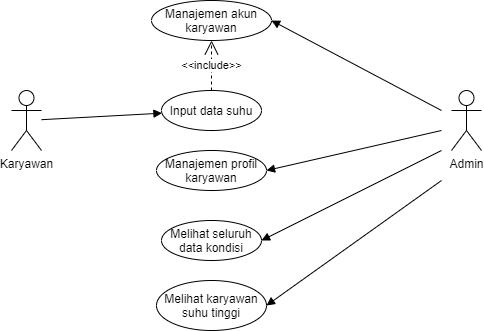

The diagram above was exported from draw.io. Its source (the exported page's mxGraphModel, read from the mxfile embedded in the PNG):
<mxGraphModel dx="782" dy="420" grid="1" gridSize="10" guides="1" tooltips="1" connect="1" arrows="1" fold="1" page="1" pageScale="1" pageWidth="827" pageHeight="1169" math="0" shadow="0">
  <root>
    <mxCell id="0" />
    <mxCell id="1" parent="0" />
    <mxCell id="erpf_5BJhiqQ-5eY5X1C-1" value="Karyawan" style="shape=umlActor;verticalLabelPosition=bottom;verticalAlign=top;html=1;" parent="1" vertex="1">
      <mxGeometry x="290" y="260" width="30" height="60" as="geometry" />
    </mxCell>
    <mxCell id="erpf_5BJhiqQ-5eY5X1C-2" value="Admin" style="shape=umlActor;verticalLabelPosition=bottom;verticalAlign=top;html=1;" parent="1" vertex="1">
      <mxGeometry x="730" y="260" width="30" height="60" as="geometry" />
    </mxCell>
    <mxCell id="erpf_5BJhiqQ-5eY5X1C-4" value="Input data suhu" style="ellipse;whiteSpace=wrap;html=1;" parent="1" vertex="1">
      <mxGeometry x="440" y="260" width="100" height="40" as="geometry" />
    </mxCell>
    <mxCell id="erpf_5BJhiqQ-5eY5X1C-5" value="Manajemen akun karyawan" style="ellipse;whiteSpace=wrap;html=1;" parent="1" vertex="1">
      <mxGeometry x="430" y="170" width="120" height="40" as="geometry" />
    </mxCell>
    <mxCell id="erpf_5BJhiqQ-5eY5X1C-6" value="Manajemen profil karyawan" style="ellipse;whiteSpace=wrap;html=1;" parent="1" vertex="1">
      <mxGeometry x="435" y="320" width="110" height="40" as="geometry" />
    </mxCell>
    <mxCell id="erpf_5BJhiqQ-5eY5X1C-7" value="Melihat seluruh data kondisi" style="ellipse;whiteSpace=wrap;html=1;" parent="1" vertex="1">
      <mxGeometry x="440" y="390" width="100" height="40" as="geometry" />
    </mxCell>
    <mxCell id="erpf_5BJhiqQ-5eY5X1C-13" value="" style="endArrow=block;endFill=1;html=1;align=left;verticalAlign=top;entryX=1;entryY=0.5;entryDx=0;entryDy=0;" parent="1" target="erpf_5BJhiqQ-5eY5X1C-5" edge="1">
      <mxGeometry x="-1" relative="1" as="geometry">
        <mxPoint x="720" y="280" as="sourcePoint" />
        <mxPoint x="480" y="270" as="targetPoint" />
      </mxGeometry>
    </mxCell>
    <mxCell id="erpf_5BJhiqQ-5eY5X1C-16" value="" style="endArrow=block;endFill=1;html=1;align=left;verticalAlign=top;entryX=1;entryY=0.5;entryDx=0;entryDy=0;" parent="1" target="erpf_5BJhiqQ-5eY5X1C-6" edge="1">
      <mxGeometry x="-1" relative="1" as="geometry">
        <mxPoint x="720" y="300" as="sourcePoint" />
        <mxPoint x="550" y="240" as="targetPoint" />
      </mxGeometry>
    </mxCell>
    <mxCell id="erpf_5BJhiqQ-5eY5X1C-18" value="" style="endArrow=block;endFill=1;html=1;align=left;verticalAlign=top;entryX=1;entryY=0.5;entryDx=0;entryDy=0;" parent="1" target="erpf_5BJhiqQ-5eY5X1C-7" edge="1">
      <mxGeometry x="-1" relative="1" as="geometry">
        <mxPoint x="720" y="320" as="sourcePoint" />
        <mxPoint x="560" y="250" as="targetPoint" />
      </mxGeometry>
    </mxCell>
    <mxCell id="erpf_5BJhiqQ-5eY5X1C-19" value="&amp;lt;&amp;lt;include&amp;gt;&amp;gt;" style="endArrow=open;endSize=12;dashed=1;html=1;entryX=0.5;entryY=1;entryDx=0;entryDy=0;exitX=0.5;exitY=0;exitDx=0;exitDy=0;" parent="1" source="erpf_5BJhiqQ-5eY5X1C-4" target="erpf_5BJhiqQ-5eY5X1C-5" edge="1">
      <mxGeometry width="160" relative="1" as="geometry">
        <mxPoint x="490" y="240" as="sourcePoint" />
        <mxPoint x="280" y="260" as="targetPoint" />
      </mxGeometry>
    </mxCell>
    <mxCell id="erpf_5BJhiqQ-5eY5X1C-23" value="" style="endArrow=block;endFill=1;html=1;align=left;verticalAlign=top;" parent="1" source="erpf_5BJhiqQ-5eY5X1C-1" target="erpf_5BJhiqQ-5eY5X1C-4" edge="1">
      <mxGeometry x="-1" relative="1" as="geometry">
        <mxPoint x="640" y="290" as="sourcePoint" />
        <mxPoint x="550" y="200" as="targetPoint" />
      </mxGeometry>
    </mxCell>
    <mxCell id="vHMhXGZ3Z93U5hH1WwkZ-1" value="Melihat karyawan suhu tinggi" style="ellipse;whiteSpace=wrap;html=1;" vertex="1" parent="1">
      <mxGeometry x="435" y="450" width="110" height="50" as="geometry" />
    </mxCell>
    <mxCell id="vHMhXGZ3Z93U5hH1WwkZ-2" value="" style="endArrow=block;endFill=1;html=1;align=left;verticalAlign=top;entryX=1;entryY=0.5;entryDx=0;entryDy=0;" edge="1" parent="1" target="vHMhXGZ3Z93U5hH1WwkZ-1">
      <mxGeometry x="-1" relative="1" as="geometry">
        <mxPoint x="720" y="350" as="sourcePoint" />
        <mxPoint x="550" y="420" as="targetPoint" />
      </mxGeometry>
    </mxCell>
  </root>
</mxGraphModel>